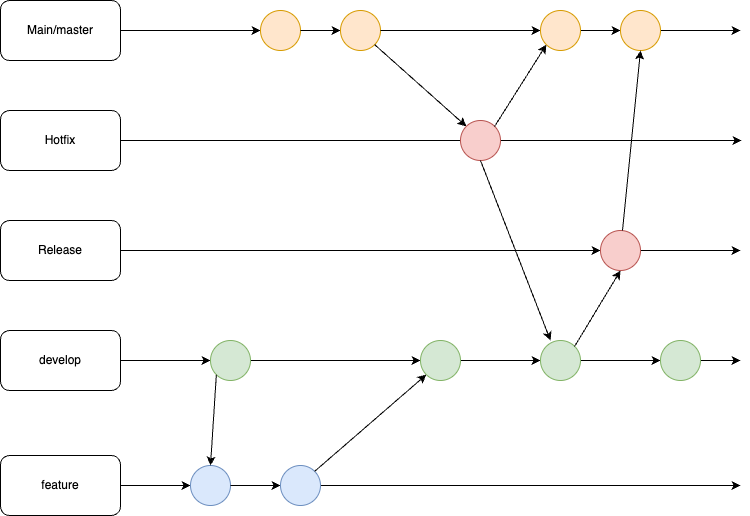

The diagram above was exported from draw.io. Its source (the exported page's mxGraphModel, read from the mxfile embedded in the PNG):
<mxGraphModel dx="794" dy="795" grid="1" gridSize="10" guides="1" tooltips="1" connect="1" arrows="1" fold="1" page="1" pageScale="1" pageWidth="827" pageHeight="1169" math="0" shadow="0">
  <root>
    <mxCell id="0" />
    <mxCell id="1" parent="0" />
    <mxCell id="f6rml-pcds6Jcyh8DVjn-2" value="Main/master" style="rounded=1;whiteSpace=wrap;html=1;" vertex="1" parent="1">
      <mxGeometry x="40" y="70" width="120" height="60" as="geometry" />
    </mxCell>
    <mxCell id="f6rml-pcds6Jcyh8DVjn-21" style="edgeStyle=orthogonalEdgeStyle;rounded=0;orthogonalLoop=1;jettySize=auto;html=1;" edge="1" parent="1" source="f6rml-pcds6Jcyh8DVjn-34">
      <mxGeometry relative="1" as="geometry">
        <mxPoint x="780" y="320" as="targetPoint" />
      </mxGeometry>
    </mxCell>
    <mxCell id="f6rml-pcds6Jcyh8DVjn-3" value="Release" style="rounded=1;whiteSpace=wrap;html=1;" vertex="1" parent="1">
      <mxGeometry x="40" y="290" width="120" height="60" as="geometry" />
    </mxCell>
    <mxCell id="f6rml-pcds6Jcyh8DVjn-22" style="edgeStyle=orthogonalEdgeStyle;rounded=0;orthogonalLoop=1;jettySize=auto;html=1;" edge="1" parent="1" source="f6rml-pcds6Jcyh8DVjn-26">
      <mxGeometry relative="1" as="geometry">
        <mxPoint x="780" y="555" as="targetPoint" />
      </mxGeometry>
    </mxCell>
    <mxCell id="f6rml-pcds6Jcyh8DVjn-4" value="feature" style="rounded=1;whiteSpace=wrap;html=1;" vertex="1" parent="1">
      <mxGeometry x="40" y="525" width="120" height="60" as="geometry" />
    </mxCell>
    <mxCell id="f6rml-pcds6Jcyh8DVjn-20" style="edgeStyle=orthogonalEdgeStyle;rounded=0;orthogonalLoop=1;jettySize=auto;html=1;" edge="1" parent="1" source="f6rml-pcds6Jcyh8DVjn-43">
      <mxGeometry relative="1" as="geometry">
        <mxPoint x="780" y="430" as="targetPoint" />
      </mxGeometry>
    </mxCell>
    <mxCell id="f6rml-pcds6Jcyh8DVjn-45" style="edgeStyle=orthogonalEdgeStyle;rounded=0;orthogonalLoop=1;jettySize=auto;html=1;" edge="1" parent="1" source="f6rml-pcds6Jcyh8DVjn-5" target="f6rml-pcds6Jcyh8DVjn-10">
      <mxGeometry relative="1" as="geometry" />
    </mxCell>
    <mxCell id="f6rml-pcds6Jcyh8DVjn-5" value="develop" style="rounded=1;whiteSpace=wrap;html=1;" vertex="1" parent="1">
      <mxGeometry x="40" y="400" width="120" height="60" as="geometry" />
    </mxCell>
    <mxCell id="f6rml-pcds6Jcyh8DVjn-16" style="edgeStyle=orthogonalEdgeStyle;rounded=0;orthogonalLoop=1;jettySize=auto;html=1;" edge="1" parent="1" source="f6rml-pcds6Jcyh8DVjn-6">
      <mxGeometry relative="1" as="geometry">
        <mxPoint x="781" y="210" as="targetPoint" />
      </mxGeometry>
    </mxCell>
    <mxCell id="f6rml-pcds6Jcyh8DVjn-6" value="Hotfix" style="rounded=1;whiteSpace=wrap;html=1;" vertex="1" parent="1">
      <mxGeometry x="40" y="180" width="120" height="60" as="geometry" />
    </mxCell>
    <mxCell id="f6rml-pcds6Jcyh8DVjn-7" value="" style="endArrow=classic;html=1;rounded=0;exitX=1;exitY=0.5;exitDx=0;exitDy=0;" edge="1" parent="1" source="f6rml-pcds6Jcyh8DVjn-12">
      <mxGeometry width="50" height="50" relative="1" as="geometry">
        <mxPoint x="330" y="190" as="sourcePoint" />
        <mxPoint x="780" y="100" as="targetPoint" />
      </mxGeometry>
    </mxCell>
    <mxCell id="f6rml-pcds6Jcyh8DVjn-9" value="" style="endArrow=classic;html=1;rounded=0;exitX=1;exitY=0.5;exitDx=0;exitDy=0;" edge="1" parent="1" source="f6rml-pcds6Jcyh8DVjn-2" target="f6rml-pcds6Jcyh8DVjn-8">
      <mxGeometry width="50" height="50" relative="1" as="geometry">
        <mxPoint x="160" y="100" as="sourcePoint" />
        <mxPoint x="780" y="100" as="targetPoint" />
      </mxGeometry>
    </mxCell>
    <mxCell id="f6rml-pcds6Jcyh8DVjn-8" value="" style="ellipse;whiteSpace=wrap;html=1;aspect=fixed;fillColor=#ffe6cc;strokeColor=#d79b00;" vertex="1" parent="1">
      <mxGeometry x="300" y="80" width="40" height="40" as="geometry" />
    </mxCell>
    <mxCell id="f6rml-pcds6Jcyh8DVjn-47" style="edgeStyle=orthogonalEdgeStyle;rounded=0;orthogonalLoop=1;jettySize=auto;html=1;entryX=0;entryY=0.5;entryDx=0;entryDy=0;" edge="1" parent="1" source="f6rml-pcds6Jcyh8DVjn-10" target="f6rml-pcds6Jcyh8DVjn-28">
      <mxGeometry relative="1" as="geometry" />
    </mxCell>
    <mxCell id="f6rml-pcds6Jcyh8DVjn-10" value="" style="ellipse;whiteSpace=wrap;html=1;aspect=fixed;fillColor=#d5e8d4;strokeColor=#82b366;" vertex="1" parent="1">
      <mxGeometry x="250" y="410" width="40" height="40" as="geometry" />
    </mxCell>
    <mxCell id="f6rml-pcds6Jcyh8DVjn-11" value="" style="ellipse;whiteSpace=wrap;html=1;aspect=fixed;fillColor=#f8cecc;strokeColor=#b85450;" vertex="1" parent="1">
      <mxGeometry x="500" y="190" width="40" height="40" as="geometry" />
    </mxCell>
    <mxCell id="f6rml-pcds6Jcyh8DVjn-14" value="" style="endArrow=classic;html=1;rounded=0;exitX=1;exitY=0.5;exitDx=0;exitDy=0;" edge="1" parent="1" source="f6rml-pcds6Jcyh8DVjn-8" target="f6rml-pcds6Jcyh8DVjn-13">
      <mxGeometry width="50" height="50" relative="1" as="geometry">
        <mxPoint x="340" y="100" as="sourcePoint" />
        <mxPoint x="780" y="100" as="targetPoint" />
      </mxGeometry>
    </mxCell>
    <mxCell id="f6rml-pcds6Jcyh8DVjn-13" value="" style="ellipse;whiteSpace=wrap;html=1;aspect=fixed;fillColor=#ffe6cc;strokeColor=#d79b00;" vertex="1" parent="1">
      <mxGeometry x="380" y="80" width="40" height="40" as="geometry" />
    </mxCell>
    <mxCell id="f6rml-pcds6Jcyh8DVjn-15" value="" style="endArrow=classic;html=1;rounded=0;exitX=1;exitY=0.5;exitDx=0;exitDy=0;" edge="1" parent="1" source="f6rml-pcds6Jcyh8DVjn-13" target="f6rml-pcds6Jcyh8DVjn-12">
      <mxGeometry width="50" height="50" relative="1" as="geometry">
        <mxPoint x="420" y="100" as="sourcePoint" />
        <mxPoint x="780" y="100" as="targetPoint" />
      </mxGeometry>
    </mxCell>
    <mxCell id="f6rml-pcds6Jcyh8DVjn-39" style="edgeStyle=orthogonalEdgeStyle;rounded=0;orthogonalLoop=1;jettySize=auto;html=1;" edge="1" parent="1" source="f6rml-pcds6Jcyh8DVjn-12">
      <mxGeometry relative="1" as="geometry">
        <mxPoint x="660" y="100" as="targetPoint" />
      </mxGeometry>
    </mxCell>
    <mxCell id="f6rml-pcds6Jcyh8DVjn-12" value="" style="ellipse;whiteSpace=wrap;html=1;aspect=fixed;fillColor=#ffe6cc;strokeColor=#d79b00;" vertex="1" parent="1">
      <mxGeometry x="580" y="80" width="40" height="40" as="geometry" />
    </mxCell>
    <mxCell id="f6rml-pcds6Jcyh8DVjn-18" value="" style="endArrow=classic;html=1;rounded=0;exitX=1;exitY=1;exitDx=0;exitDy=0;entryX=0;entryY=0;entryDx=0;entryDy=0;" edge="1" parent="1" source="f6rml-pcds6Jcyh8DVjn-13" target="f6rml-pcds6Jcyh8DVjn-11">
      <mxGeometry width="50" height="50" relative="1" as="geometry">
        <mxPoint x="400" y="430" as="sourcePoint" />
        <mxPoint x="450" y="380" as="targetPoint" />
      </mxGeometry>
    </mxCell>
    <mxCell id="f6rml-pcds6Jcyh8DVjn-19" value="" style="endArrow=classic;html=1;rounded=0;exitX=1;exitY=0;exitDx=0;exitDy=0;entryX=0;entryY=1;entryDx=0;entryDy=0;" edge="1" parent="1" source="f6rml-pcds6Jcyh8DVjn-11" target="f6rml-pcds6Jcyh8DVjn-12">
      <mxGeometry width="50" height="50" relative="1" as="geometry">
        <mxPoint x="424" y="124" as="sourcePoint" />
        <mxPoint x="530" y="200" as="targetPoint" />
      </mxGeometry>
    </mxCell>
    <mxCell id="f6rml-pcds6Jcyh8DVjn-24" value="" style="edgeStyle=orthogonalEdgeStyle;rounded=0;orthogonalLoop=1;jettySize=auto;html=1;" edge="1" parent="1" source="f6rml-pcds6Jcyh8DVjn-4" target="f6rml-pcds6Jcyh8DVjn-23">
      <mxGeometry relative="1" as="geometry">
        <mxPoint x="780" y="555" as="targetPoint" />
        <mxPoint x="160" y="555" as="sourcePoint" />
      </mxGeometry>
    </mxCell>
    <mxCell id="f6rml-pcds6Jcyh8DVjn-23" value="" style="ellipse;whiteSpace=wrap;html=1;aspect=fixed;fillColor=#dae8fc;strokeColor=#6c8ebf;" vertex="1" parent="1">
      <mxGeometry x="230" y="535" width="40" height="40" as="geometry" />
    </mxCell>
    <mxCell id="f6rml-pcds6Jcyh8DVjn-27" value="" style="edgeStyle=orthogonalEdgeStyle;rounded=0;orthogonalLoop=1;jettySize=auto;html=1;" edge="1" parent="1" source="f6rml-pcds6Jcyh8DVjn-23" target="f6rml-pcds6Jcyh8DVjn-26">
      <mxGeometry relative="1" as="geometry">
        <mxPoint x="780" y="555" as="targetPoint" />
        <mxPoint x="270" y="555" as="sourcePoint" />
      </mxGeometry>
    </mxCell>
    <mxCell id="f6rml-pcds6Jcyh8DVjn-26" value="" style="ellipse;whiteSpace=wrap;html=1;aspect=fixed;fillColor=#dae8fc;strokeColor=#6c8ebf;" vertex="1" parent="1">
      <mxGeometry x="320" y="535" width="40" height="40" as="geometry" />
    </mxCell>
    <mxCell id="f6rml-pcds6Jcyh8DVjn-33" style="edgeStyle=orthogonalEdgeStyle;rounded=0;orthogonalLoop=1;jettySize=auto;html=1;" edge="1" parent="1" source="f6rml-pcds6Jcyh8DVjn-28" target="f6rml-pcds6Jcyh8DVjn-31">
      <mxGeometry relative="1" as="geometry" />
    </mxCell>
    <mxCell id="f6rml-pcds6Jcyh8DVjn-28" value="" style="ellipse;whiteSpace=wrap;html=1;aspect=fixed;fillColor=#d5e8d4;strokeColor=#82b366;" vertex="1" parent="1">
      <mxGeometry x="460" y="410" width="40" height="40" as="geometry" />
    </mxCell>
    <mxCell id="f6rml-pcds6Jcyh8DVjn-29" value="" style="endArrow=classic;html=1;rounded=0;entryX=0;entryY=1;entryDx=0;entryDy=0;exitX=1;exitY=0;exitDx=0;exitDy=0;" edge="1" parent="1" source="f6rml-pcds6Jcyh8DVjn-26" target="f6rml-pcds6Jcyh8DVjn-28">
      <mxGeometry width="50" height="50" relative="1" as="geometry">
        <mxPoint x="350" y="550" as="sourcePoint" />
        <mxPoint x="400" y="500" as="targetPoint" />
      </mxGeometry>
    </mxCell>
    <mxCell id="f6rml-pcds6Jcyh8DVjn-30" value="" style="endArrow=classic;html=1;rounded=0;exitX=0;exitY=1;exitDx=0;exitDy=0;entryX=0.5;entryY=0;entryDx=0;entryDy=0;" edge="1" parent="1" source="f6rml-pcds6Jcyh8DVjn-10" target="f6rml-pcds6Jcyh8DVjn-23">
      <mxGeometry width="50" height="50" relative="1" as="geometry">
        <mxPoint x="250" y="540" as="sourcePoint" />
        <mxPoint x="300" y="490" as="targetPoint" />
      </mxGeometry>
    </mxCell>
    <mxCell id="f6rml-pcds6Jcyh8DVjn-48" style="edgeStyle=orthogonalEdgeStyle;rounded=0;orthogonalLoop=1;jettySize=auto;html=1;entryX=0;entryY=0.5;entryDx=0;entryDy=0;" edge="1" parent="1" source="f6rml-pcds6Jcyh8DVjn-31" target="f6rml-pcds6Jcyh8DVjn-43">
      <mxGeometry relative="1" as="geometry" />
    </mxCell>
    <mxCell id="f6rml-pcds6Jcyh8DVjn-31" value="" style="ellipse;whiteSpace=wrap;html=1;aspect=fixed;fillColor=#d5e8d4;strokeColor=#82b366;" vertex="1" parent="1">
      <mxGeometry x="580" y="410" width="40" height="40" as="geometry" />
    </mxCell>
    <mxCell id="f6rml-pcds6Jcyh8DVjn-35" value="" style="edgeStyle=orthogonalEdgeStyle;rounded=0;orthogonalLoop=1;jettySize=auto;html=1;" edge="1" parent="1" source="f6rml-pcds6Jcyh8DVjn-3" target="f6rml-pcds6Jcyh8DVjn-34">
      <mxGeometry relative="1" as="geometry">
        <mxPoint x="780" y="320" as="targetPoint" />
        <mxPoint x="160" y="320" as="sourcePoint" />
      </mxGeometry>
    </mxCell>
    <mxCell id="f6rml-pcds6Jcyh8DVjn-34" value="" style="ellipse;whiteSpace=wrap;html=1;aspect=fixed;fillColor=#f8cecc;strokeColor=#b85450;" vertex="1" parent="1">
      <mxGeometry x="640" y="300" width="40" height="40" as="geometry" />
    </mxCell>
    <mxCell id="f6rml-pcds6Jcyh8DVjn-36" value="" style="endArrow=classic;html=1;rounded=0;entryX=0.5;entryY=1;entryDx=0;entryDy=0;exitX=1;exitY=0;exitDx=0;exitDy=0;" edge="1" parent="1" source="f6rml-pcds6Jcyh8DVjn-31" target="f6rml-pcds6Jcyh8DVjn-34">
      <mxGeometry width="50" height="50" relative="1" as="geometry">
        <mxPoint x="500" y="560" as="sourcePoint" />
        <mxPoint x="550" y="510" as="targetPoint" />
      </mxGeometry>
    </mxCell>
    <mxCell id="f6rml-pcds6Jcyh8DVjn-37" value="" style="endArrow=classic;html=1;rounded=0;exitX=0.5;exitY=1;exitDx=0;exitDy=0;" edge="1" parent="1" source="f6rml-pcds6Jcyh8DVjn-11">
      <mxGeometry width="50" height="50" relative="1" as="geometry">
        <mxPoint x="480" y="540" as="sourcePoint" />
        <mxPoint x="590" y="410" as="targetPoint" />
      </mxGeometry>
    </mxCell>
    <mxCell id="f6rml-pcds6Jcyh8DVjn-38" value="" style="ellipse;whiteSpace=wrap;html=1;aspect=fixed;fillColor=#ffe6cc;strokeColor=#d79b00;" vertex="1" parent="1">
      <mxGeometry x="660" y="80" width="40" height="40" as="geometry" />
    </mxCell>
    <mxCell id="f6rml-pcds6Jcyh8DVjn-40" value="" style="endArrow=classic;html=1;rounded=0;entryX=0.5;entryY=1;entryDx=0;entryDy=0;" edge="1" parent="1" source="f6rml-pcds6Jcyh8DVjn-34" target="f6rml-pcds6Jcyh8DVjn-38">
      <mxGeometry width="50" height="50" relative="1" as="geometry">
        <mxPoint x="530" y="660" as="sourcePoint" />
        <mxPoint x="580" y="610" as="targetPoint" />
      </mxGeometry>
    </mxCell>
    <mxCell id="f6rml-pcds6Jcyh8DVjn-43" value="" style="ellipse;whiteSpace=wrap;html=1;aspect=fixed;fillColor=#d5e8d4;strokeColor=#82b366;" vertex="1" parent="1">
      <mxGeometry x="700" y="410" width="40" height="40" as="geometry" />
    </mxCell>
  </root>
</mxGraphModel>